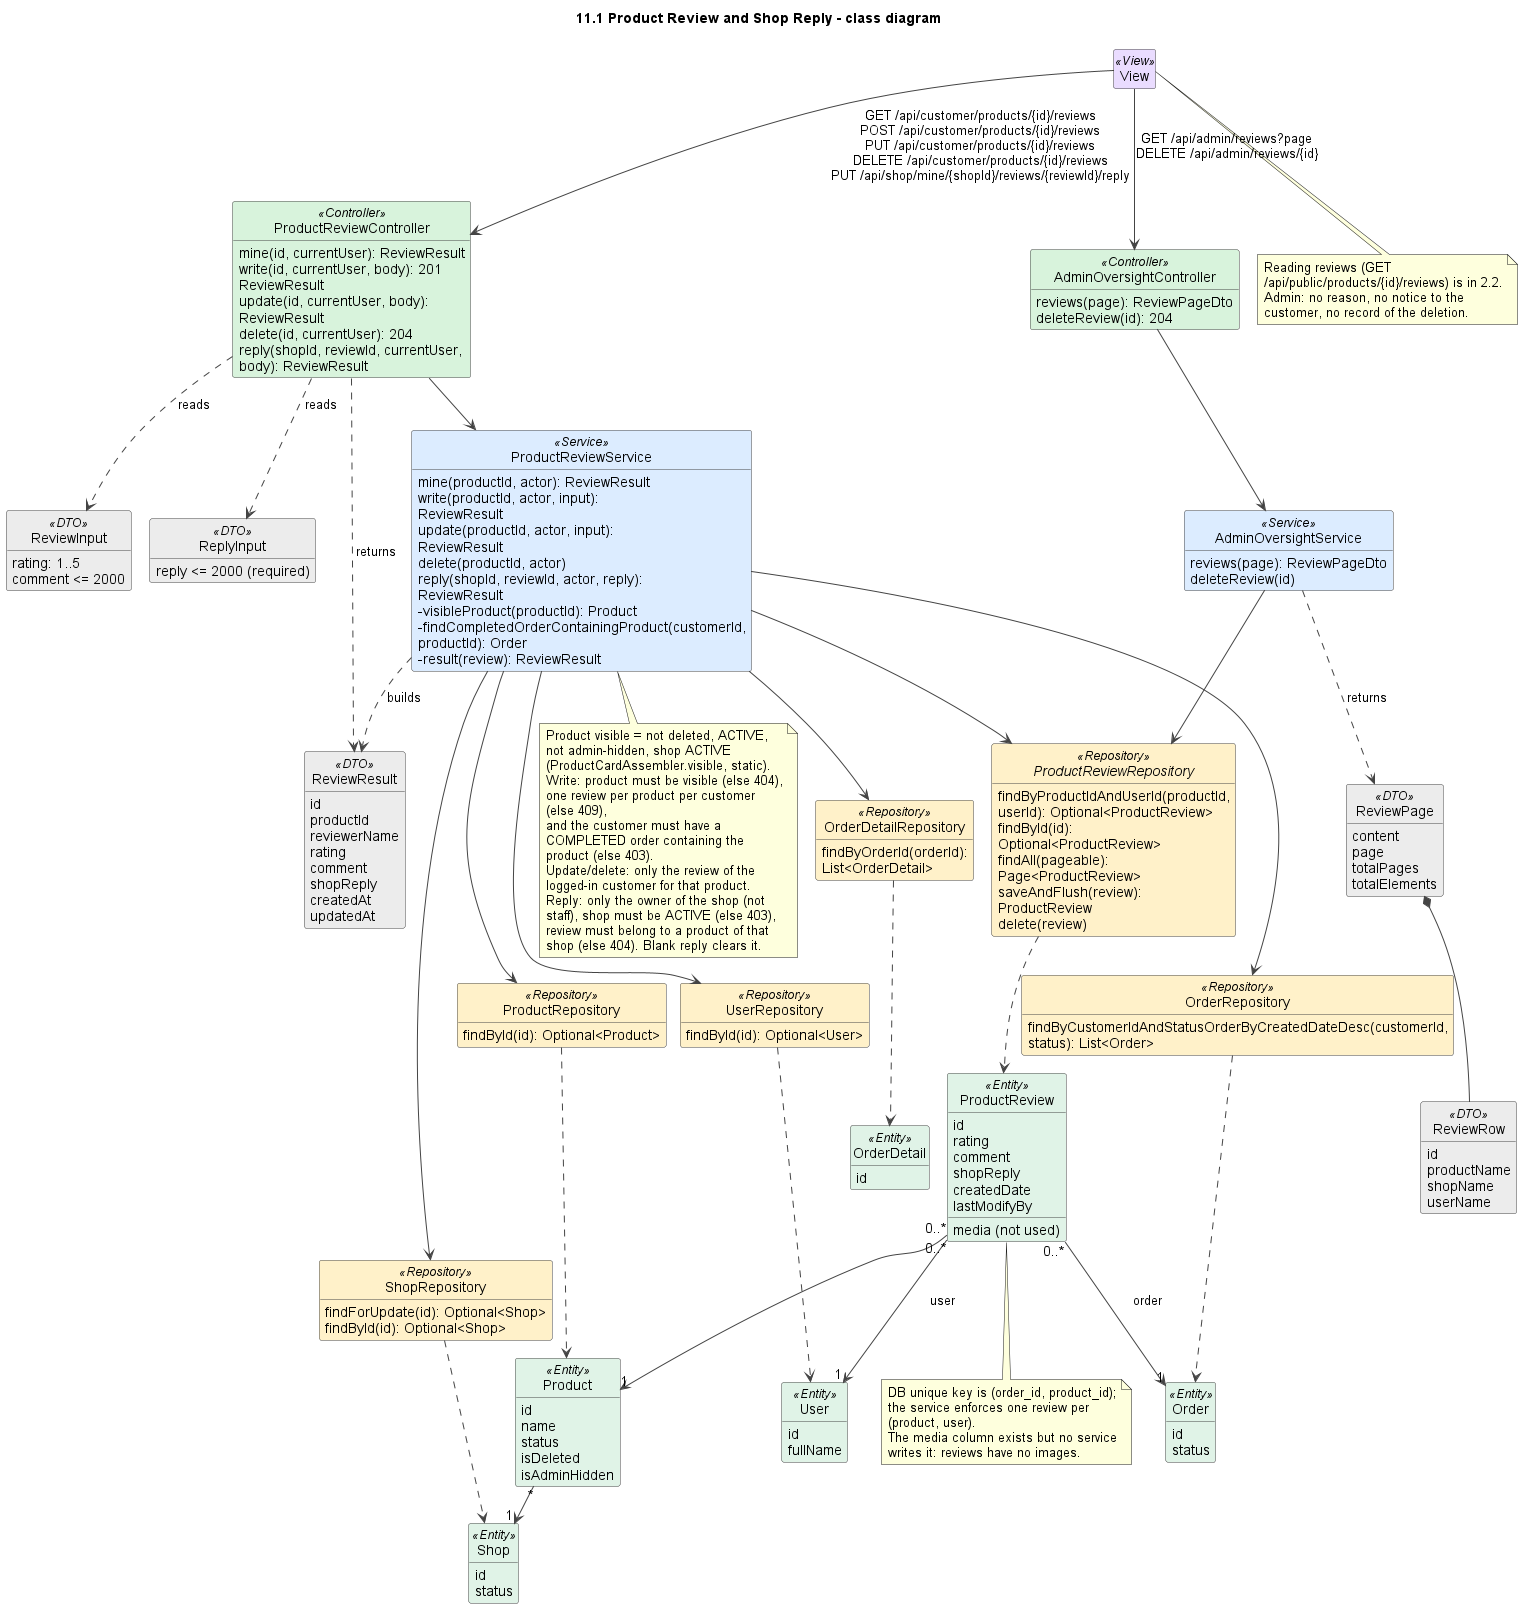

The diagram above was rendered by PlantUML. Its source (embedded in the PNG):
@startuml
!pragma layout smetana
title 11.1 Product Review and Shop Reply - class diagram
skinparam shadowing false
skinparam defaultFontName Arial
skinparam wrapWidth 240
skinparam ArrowColor #444444
skinparam classAttributeIconSize 0
skinparam nodesep 45
skinparam ranksep 50
skinparam class {
  BackgroundColor #FFFFFF
  BorderColor #444444
  BackgroundColor<<View>> #EADCFF
  BackgroundColor<<Controller>> #D8F3DC
  BackgroundColor<<Service>> #DCECFF
  BackgroundColor<<Repository>> #FFF1C9
  BackgroundColor<<Entity>> #E0F3E7
  BackgroundColor<<External>> #FFE0E0
  BackgroundColor<<DTO>> #ECECEC
  BackgroundColor<<Scheduler>> #FFE8CC
}
hide empty members
hide circle

class View <<View>>

class ProductReviewController <<Controller>> {
  mine(id, currentUser): ReviewResult
  write(id, currentUser, body): 201 ReviewResult
  update(id, currentUser, body): ReviewResult
  delete(id, currentUser): 204
  reply(shopId, reviewId, currentUser, body): ReviewResult
}
class AdminOversightController <<Controller>> {
  reviews(page): ReviewPageDto
  deleteReview(id): 204
}
class ProductReviewService <<Service>> {
  mine(productId, actor): ReviewResult
  write(productId, actor, input): ReviewResult
  update(productId, actor, input): ReviewResult
  delete(productId, actor)
  reply(shopId, reviewId, actor, reply): ReviewResult
  -visibleProduct(productId): Product
  -findCompletedOrderContainingProduct(customerId, productId): Order
  -result(review): ReviewResult
}
class AdminOversightService <<Service>> {
  reviews(page): ReviewPageDto
  deleteReview(id)
}
interface ProductReviewRepository <<Repository>> {
  findByProductIdAndUserId(productId, userId): Optional<ProductReview>
  findById(id): Optional<ProductReview>
  findAll(pageable): Page<ProductReview>
  saveAndFlush(review): ProductReview
  delete(review)
}
class OrderRepository <<Repository>> {
  findByCustomerIdAndStatusOrderByCreatedDateDesc(customerId, status): List<Order>
}
class OrderDetailRepository <<Repository>> {
  findByOrderId(orderId): List<OrderDetail>
}
class ProductRepository <<Repository>> {
  findById(id): Optional<Product>
}
class UserRepository <<Repository>> {
  findById(id): Optional<User>
}
class ShopRepository <<Repository>> {
  findForUpdate(id): Optional<Shop>
  findById(id): Optional<Shop>
}
class ReviewInput <<DTO>> {
  rating: 1..5
  comment <= 2000
}
class ReplyInput <<DTO>> {
  reply <= 2000 (required)
}
class ReviewResult <<DTO>> {
  id
  productId
  reviewerName
  rating
  comment
  shopReply
  createdAt
  updatedAt
}
class ReviewRow <<DTO>> {
  id
  productName
  shopName
  userName
}
class "ReviewPage" as ReviewPageDto <<DTO>> {
  content
  page
  totalPages
  totalElements
}
class ProductReview <<Entity>> {
  id
  rating
  comment
  shopReply
  media (not used)
  createdDate
  lastModifyBy
}
class Order <<Entity>> {
  id
  status
}
class OrderDetail <<Entity>> {
  id
}
class Product <<Entity>> {
  id
  name
  status
  isDeleted
  isAdminHidden
}
class Shop <<Entity>> {
  id
  status
}
class User <<Entity>> {
  id
  fullName
}

View --> ProductReviewController : GET /api/customer/products/{id}/reviews\nPOST /api/customer/products/{id}/reviews\nPUT /api/customer/products/{id}/reviews\nDELETE /api/customer/products/{id}/reviews\nPUT /api/shop/mine/{shopId}/reviews/{reviewId}/reply
View --> AdminOversightController : GET /api/admin/reviews?page\nDELETE /api/admin/reviews/{id}
ProductReviewController --> ProductReviewService
ProductReviewController ..> ReviewInput : reads
ProductReviewController ..> ReplyInput : reads
ProductReviewController ..> ReviewResult : returns
AdminOversightController --> AdminOversightService
AdminOversightService ..> ReviewPageDto : returns
ReviewPageDto *-- ReviewRow
ProductReviewService --> ProductReviewRepository
ProductReviewService --> ProductRepository
ProductReviewService --> UserRepository
ProductReviewService --> ShopRepository
ProductReviewService --> OrderRepository
ProductReviewService --> OrderDetailRepository
ProductReviewService ..> ReviewResult : builds
AdminOversightService --> ProductReviewRepository
ProductReviewRepository ..> ProductReview
OrderRepository ..> Order
OrderDetailRepository ..> OrderDetail
ProductRepository ..> Product
UserRepository ..> User
ShopRepository ..> Shop
ProductReview "0..*" --> "1" Product
ProductReview "0..*" --> "1" User : user
ProductReview "0..*" --> "1" Order : order
Product "*" --> "1" Shop

note bottom of ProductReviewService
  Product visible = not deleted, ACTIVE, not admin-hidden, shop ACTIVE (ProductCardAssembler.visible, static).
  Write: product must be visible (else 404), one review per product per customer (else 409),
  and the customer must have a COMPLETED order containing the product (else 403).
  Update/delete: only the review of the logged-in customer for that product.
  Reply: only the owner of the shop (not staff), shop must be ACTIVE (else 403),
  review must belong to a product of that shop (else 404). Blank reply clears it.
end note

note bottom of ProductReview
  DB unique key is (order_id, product_id); the service enforces one review per (product, user).
  The media column exists but no service writes it: reviews have no images.
end note

note bottom of View
  Reading reviews (GET /api/public/products/{id}/reviews) is in 2.2.
  Admin: no reason, no notice to the customer, no record of the deletion.
end note

@enduml